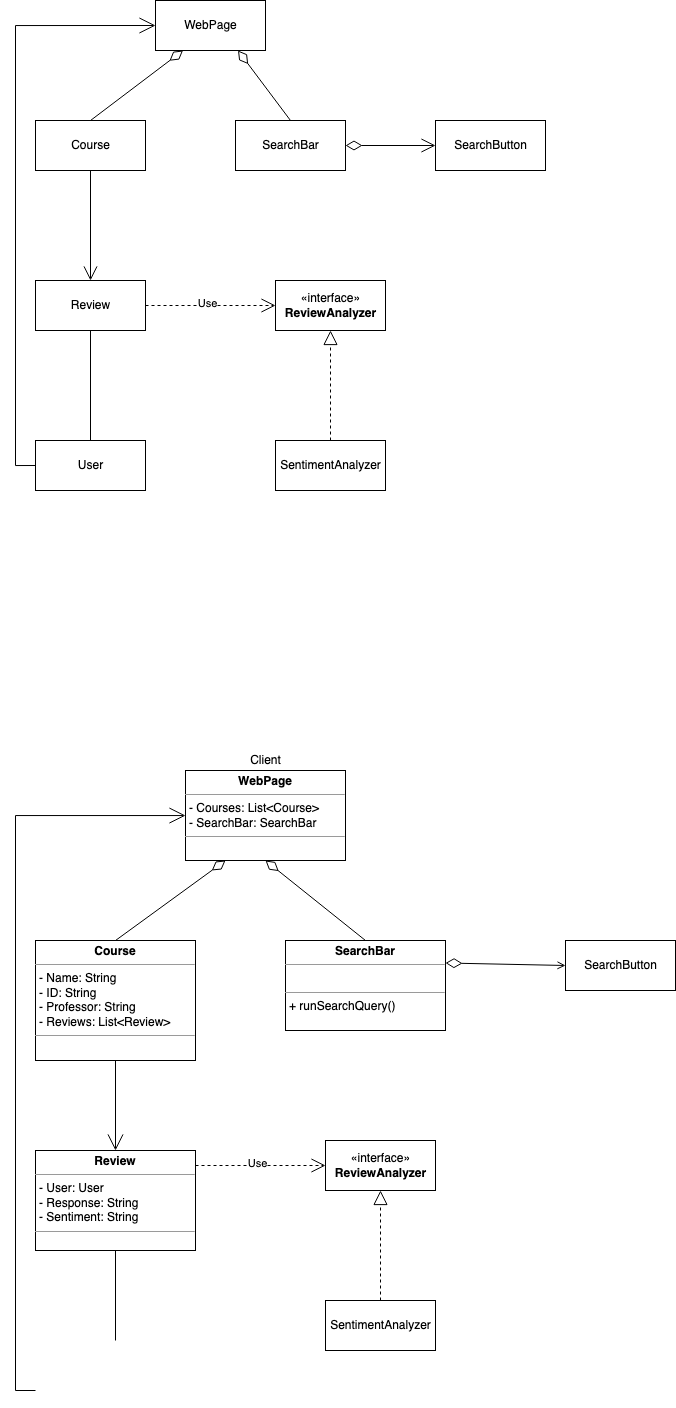

The diagram above was exported from draw.io. Its source (the exported page's mxGraphModel, read from the mxfile embedded in the PNG):
<mxGraphModel dx="1248" dy="838" grid="1" gridSize="10" guides="1" tooltips="1" connect="1" arrows="1" fold="1" page="1" pageScale="1" pageWidth="1100" pageHeight="850" math="0" shadow="0">
  <root>
    <mxCell id="0" />
    <mxCell id="1" parent="0" />
    <mxCell id="2" style="rounded=0;orthogonalLoop=1;jettySize=auto;html=1;exitX=0.25;exitY=1;exitDx=0;exitDy=0;entryX=0.5;entryY=0;entryDx=0;entryDy=0;startArrow=diamondThin;startFill=0;endArrow=none;endFill=0;startSize=14;endSize=12;sourcePerimeterSpacing=0;" edge="1" source="4" target="6" parent="1">
      <mxGeometry relative="1" as="geometry" />
    </mxCell>
    <mxCell id="3" style="edgeStyle=none;rounded=0;orthogonalLoop=1;jettySize=auto;html=1;exitX=0.75;exitY=1;exitDx=0;exitDy=0;entryX=0.5;entryY=0;entryDx=0;entryDy=0;startArrow=diamondThin;startFill=0;endArrow=none;endFill=0;startSize=14;endSize=12;sourcePerimeterSpacing=0;" edge="1" source="4" target="16" parent="1">
      <mxGeometry relative="1" as="geometry" />
    </mxCell>
    <mxCell id="4" value="WebPage" style="html=1;" vertex="1" parent="1">
      <mxGeometry x="200" y="110" width="110" height="50" as="geometry" />
    </mxCell>
    <mxCell id="5" style="edgeStyle=orthogonalEdgeStyle;rounded=0;orthogonalLoop=1;jettySize=auto;html=1;exitX=0.5;exitY=1;exitDx=0;exitDy=0;entryX=0.5;entryY=0;entryDx=0;entryDy=0;startArrow=none;startFill=0;endArrow=open;endFill=0;startSize=14;endSize=12;sourcePerimeterSpacing=0;" edge="1" source="6" target="9" parent="1">
      <mxGeometry relative="1" as="geometry" />
    </mxCell>
    <mxCell id="6" value="Course" style="html=1;" vertex="1" parent="1">
      <mxGeometry x="80" y="230" width="110" height="50" as="geometry" />
    </mxCell>
    <mxCell id="7" style="edgeStyle=orthogonalEdgeStyle;rounded=0;orthogonalLoop=1;jettySize=auto;html=1;exitX=1;exitY=0.5;exitDx=0;exitDy=0;entryX=0;entryY=0.5;entryDx=0;entryDy=0;startArrow=none;startFill=0;endArrow=open;endFill=0;startSize=14;sourcePerimeterSpacing=0;dashed=1;endSize=12;" edge="1" source="9" target="29" parent="1">
      <mxGeometry relative="1" as="geometry" />
    </mxCell>
    <mxCell id="8" value="Use" style="edgeLabel;html=1;align=center;verticalAlign=middle;resizable=0;points=[];" vertex="1" connectable="0" parent="7">
      <mxGeometry x="-0.0615" y="3" relative="1" as="geometry">
        <mxPoint as="offset" />
      </mxGeometry>
    </mxCell>
    <mxCell id="9" value="Review" style="html=1;" vertex="1" parent="1">
      <mxGeometry x="80" y="390" width="110" height="50" as="geometry" />
    </mxCell>
    <mxCell id="10" style="edgeStyle=orthogonalEdgeStyle;rounded=0;orthogonalLoop=1;jettySize=auto;html=1;exitX=0.5;exitY=0;exitDx=0;exitDy=0;entryX=0.5;entryY=1;entryDx=0;entryDy=0;startArrow=none;startFill=0;endArrow=none;endFill=0;startSize=14;endSize=12;sourcePerimeterSpacing=0;" edge="1" source="12" target="9" parent="1">
      <mxGeometry relative="1" as="geometry" />
    </mxCell>
    <mxCell id="11" style="edgeStyle=orthogonalEdgeStyle;rounded=0;orthogonalLoop=1;jettySize=auto;html=1;exitX=0;exitY=0.5;exitDx=0;exitDy=0;entryX=0;entryY=0.5;entryDx=0;entryDy=0;startArrow=none;startFill=0;endArrow=open;endFill=0;startSize=14;endSize=14;sourcePerimeterSpacing=0;" edge="1" source="12" target="4" parent="1">
      <mxGeometry relative="1" as="geometry" />
    </mxCell>
    <mxCell id="12" value="User" style="html=1;" vertex="1" parent="1">
      <mxGeometry x="80" y="550" width="110" height="50" as="geometry" />
    </mxCell>
    <mxCell id="13" style="edgeStyle=orthogonalEdgeStyle;rounded=0;orthogonalLoop=1;jettySize=auto;html=1;exitX=0.5;exitY=0;exitDx=0;exitDy=0;entryX=0.5;entryY=1;entryDx=0;entryDy=0;dashed=1;startArrow=none;startFill=0;endArrow=block;endFill=0;startSize=14;endSize=12;sourcePerimeterSpacing=0;" edge="1" source="14" target="29" parent="1">
      <mxGeometry relative="1" as="geometry" />
    </mxCell>
    <mxCell id="14" value="SentimentAnalyzer" style="html=1;" vertex="1" parent="1">
      <mxGeometry x="320" y="550" width="110" height="50" as="geometry" />
    </mxCell>
    <mxCell id="15" style="edgeStyle=none;rounded=0;orthogonalLoop=1;jettySize=auto;html=1;exitX=1;exitY=0.5;exitDx=0;exitDy=0;entryX=0;entryY=0.5;entryDx=0;entryDy=0;startArrow=diamondThin;startFill=0;endArrow=open;endFill=0;startSize=14;endSize=12;sourcePerimeterSpacing=0;" edge="1" source="16" target="17" parent="1">
      <mxGeometry relative="1" as="geometry" />
    </mxCell>
    <mxCell id="16" value="SearchBar" style="html=1;" vertex="1" parent="1">
      <mxGeometry x="280" y="230" width="110" height="50" as="geometry" />
    </mxCell>
    <mxCell id="17" value="SearchButton" style="html=1;" vertex="1" parent="1">
      <mxGeometry x="480" y="230" width="110" height="50" as="geometry" />
    </mxCell>
    <mxCell id="18" style="edgeStyle=none;rounded=0;orthogonalLoop=1;jettySize=auto;html=1;exitX=0.5;exitY=0;exitDx=0;exitDy=0;entryX=0.25;entryY=1;entryDx=0;entryDy=0;startArrow=none;startFill=0;endArrow=diamondThin;endFill=0;startSize=14;endSize=14;sourcePerimeterSpacing=0;" edge="1" source="20" target="28" parent="1">
      <mxGeometry relative="1" as="geometry" />
    </mxCell>
    <mxCell id="19" style="edgeStyle=none;rounded=0;orthogonalLoop=1;jettySize=auto;html=1;exitX=0.5;exitY=1;exitDx=0;exitDy=0;entryX=0.5;entryY=0;entryDx=0;entryDy=0;startArrow=none;startFill=0;endArrow=open;endFill=0;startSize=14;endSize=14;sourcePerimeterSpacing=0;" edge="1" source="20" target="22" parent="1">
      <mxGeometry relative="1" as="geometry" />
    </mxCell>
    <mxCell id="20" value="&lt;p style=&quot;margin:0px;margin-top:4px;text-align:center;&quot;&gt;&lt;b&gt;Course&lt;/b&gt;&lt;/p&gt;&lt;hr size=&quot;1&quot;&gt;&lt;p style=&quot;margin:0px;margin-left:4px;&quot;&gt;- Name: String&lt;/p&gt;&lt;p style=&quot;margin:0px;margin-left:4px;&quot;&gt;- ID: String&lt;/p&gt;&lt;p style=&quot;margin:0px;margin-left:4px;&quot;&gt;- Professor: String&lt;/p&gt;&lt;p style=&quot;margin:0px;margin-left:4px;&quot;&gt;- Reviews: List&amp;lt;Review&amp;gt;&lt;/p&gt;&lt;hr size=&quot;1&quot;&gt;&lt;p style=&quot;margin:0px;margin-left:4px;&quot;&gt;&lt;br&gt;&lt;/p&gt;" style="verticalAlign=top;align=left;overflow=fill;fontSize=12;fontFamily=Helvetica;html=1;" vertex="1" parent="1">
      <mxGeometry x="80" y="1050" width="160" height="120" as="geometry" />
    </mxCell>
    <mxCell id="21" style="edgeStyle=none;rounded=0;orthogonalLoop=1;jettySize=auto;html=1;exitX=0.5;exitY=1;exitDx=0;exitDy=0;entryX=0.5;entryY=0;entryDx=0;entryDy=0;startArrow=none;startFill=0;endArrow=none;endFill=0;startSize=14;endSize=14;sourcePerimeterSpacing=0;" edge="1" source="22" parent="1">
      <mxGeometry relative="1" as="geometry">
        <mxPoint x="160" y="1450" as="targetPoint" />
      </mxGeometry>
    </mxCell>
    <mxCell id="22" value="&lt;p style=&quot;margin:0px;margin-top:4px;text-align:center;&quot;&gt;&lt;b&gt;Review&lt;/b&gt;&lt;/p&gt;&lt;hr size=&quot;1&quot;&gt;&lt;p style=&quot;margin:0px;margin-left:4px;&quot;&gt;- User: User&lt;/p&gt;&lt;p style=&quot;margin:0px;margin-left:4px;&quot;&gt;- Response: String&lt;/p&gt;&lt;p style=&quot;margin:0px;margin-left:4px;&quot;&gt;- Sentiment: String&lt;/p&gt;&lt;hr size=&quot;1&quot;&gt;&lt;p style=&quot;margin:0px;margin-left:4px;&quot;&gt;&lt;br&gt;&lt;/p&gt;" style="verticalAlign=top;align=left;overflow=fill;fontSize=12;fontFamily=Helvetica;html=1;" vertex="1" parent="1">
      <mxGeometry x="80" y="1260" width="160" height="100" as="geometry" />
    </mxCell>
    <mxCell id="23" style="edgeStyle=orthogonalEdgeStyle;rounded=0;orthogonalLoop=1;jettySize=auto;html=1;exitX=0;exitY=0.5;exitDx=0;exitDy=0;startArrow=none;startFill=0;endArrow=open;endFill=0;startSize=14;endSize=14;sourcePerimeterSpacing=0;" edge="1" target="28" parent="1">
      <mxGeometry relative="1" as="geometry">
        <Array as="points">
          <mxPoint x="60" y="1500" />
          <mxPoint x="60" y="925" />
        </Array>
        <mxPoint x="80" y="1500" as="sourcePoint" />
      </mxGeometry>
    </mxCell>
    <mxCell id="24" style="rounded=0;orthogonalLoop=1;jettySize=auto;html=1;exitX=1;exitY=0.25;exitDx=0;exitDy=0;entryX=0;entryY=0.5;entryDx=0;entryDy=0;startArrow=diamondThin;startFill=0;sourcePerimeterSpacing=0;startSize=14;endArrow=open;endFill=0;" edge="1" source="26" target="27" parent="1">
      <mxGeometry relative="1" as="geometry" />
    </mxCell>
    <mxCell id="25" style="edgeStyle=none;rounded=0;orthogonalLoop=1;jettySize=auto;html=1;exitX=0.5;exitY=0;exitDx=0;exitDy=0;entryX=0.5;entryY=1;entryDx=0;entryDy=0;startArrow=none;startFill=0;endArrow=diamondThin;endFill=0;startSize=14;endSize=14;sourcePerimeterSpacing=0;" edge="1" source="26" target="28" parent="1">
      <mxGeometry relative="1" as="geometry" />
    </mxCell>
    <mxCell id="26" value="&lt;p style=&quot;margin:0px;margin-top:4px;text-align:center;&quot;&gt;&lt;b&gt;SearchBar&lt;/b&gt;&lt;/p&gt;&lt;hr size=&quot;1&quot;&gt;&lt;p style=&quot;margin:0px;margin-left:4px;&quot;&gt;&lt;br&gt;&lt;/p&gt;&lt;hr size=&quot;1&quot;&gt;&lt;p style=&quot;margin:0px;margin-left:4px;&quot;&gt;+ runSearchQuery()&lt;/p&gt;" style="verticalAlign=top;align=left;overflow=fill;fontSize=12;fontFamily=Helvetica;html=1;" vertex="1" parent="1">
      <mxGeometry x="330" y="1050" width="160" height="90" as="geometry" />
    </mxCell>
    <mxCell id="27" value="SearchButton" style="html=1;" vertex="1" parent="1">
      <mxGeometry x="610" y="1050" width="110" height="50" as="geometry" />
    </mxCell>
    <mxCell id="28" value="&lt;p style=&quot;margin:0px;margin-top:4px;text-align:center;&quot;&gt;&lt;b&gt;WebPage&lt;/b&gt;&lt;/p&gt;&lt;hr size=&quot;1&quot;&gt;&lt;p style=&quot;margin:0px;margin-left:4px;&quot;&gt;- Courses: List&amp;lt;Course&amp;gt;&lt;/p&gt;&lt;p style=&quot;margin:0px;margin-left:4px;&quot;&gt;- SearchBar: SearchBar&lt;br&gt;&lt;/p&gt;&lt;hr size=&quot;1&quot;&gt;&lt;p style=&quot;margin:0px;margin-left:4px;&quot;&gt;&lt;br&gt;&lt;/p&gt;" style="verticalAlign=top;align=left;overflow=fill;fontSize=12;fontFamily=Helvetica;html=1;" vertex="1" parent="1">
      <mxGeometry x="230" y="880" width="160" height="90" as="geometry" />
    </mxCell>
    <mxCell id="29" value="«interface»&lt;br&gt;&lt;b&gt;ReviewAnalyzer&lt;/b&gt;" style="html=1;" vertex="1" parent="1">
      <mxGeometry x="320" y="390" width="110" height="50" as="geometry" />
    </mxCell>
    <mxCell id="30" style="edgeStyle=orthogonalEdgeStyle;rounded=0;orthogonalLoop=1;jettySize=auto;html=1;exitX=1;exitY=0.5;exitDx=0;exitDy=0;entryX=0;entryY=0.5;entryDx=0;entryDy=0;startArrow=none;startFill=0;endArrow=open;endFill=0;startSize=14;sourcePerimeterSpacing=0;dashed=1;endSize=12;" edge="1" target="34" parent="1">
      <mxGeometry relative="1" as="geometry">
        <mxPoint x="240" y="1275" as="sourcePoint" />
      </mxGeometry>
    </mxCell>
    <mxCell id="31" value="Use" style="edgeLabel;html=1;align=center;verticalAlign=middle;resizable=0;points=[];" vertex="1" connectable="0" parent="30">
      <mxGeometry x="-0.0615" y="3" relative="1" as="geometry">
        <mxPoint as="offset" />
      </mxGeometry>
    </mxCell>
    <mxCell id="32" style="edgeStyle=orthogonalEdgeStyle;rounded=0;orthogonalLoop=1;jettySize=auto;html=1;exitX=0.5;exitY=0;exitDx=0;exitDy=0;entryX=0.5;entryY=1;entryDx=0;entryDy=0;dashed=1;startArrow=none;startFill=0;endArrow=block;endFill=0;startSize=14;endSize=12;sourcePerimeterSpacing=0;" edge="1" source="33" target="34" parent="1">
      <mxGeometry relative="1" as="geometry" />
    </mxCell>
    <mxCell id="33" value="SentimentAnalyzer" style="html=1;" vertex="1" parent="1">
      <mxGeometry x="370" y="1410" width="110" height="50" as="geometry" />
    </mxCell>
    <mxCell id="34" value="«interface»&lt;br&gt;&lt;b&gt;ReviewAnalyzer&lt;/b&gt;" style="html=1;" vertex="1" parent="1">
      <mxGeometry x="370" y="1250" width="110" height="50" as="geometry" />
    </mxCell>
    <mxCell id="35" value="Client" style="text;html=1;align=center;verticalAlign=middle;resizable=0;points=[];autosize=1;strokeColor=none;fillColor=none;" vertex="1" parent="1">
      <mxGeometry x="285" y="855" width="50" height="30" as="geometry" />
    </mxCell>
  </root>
</mxGraphModel>